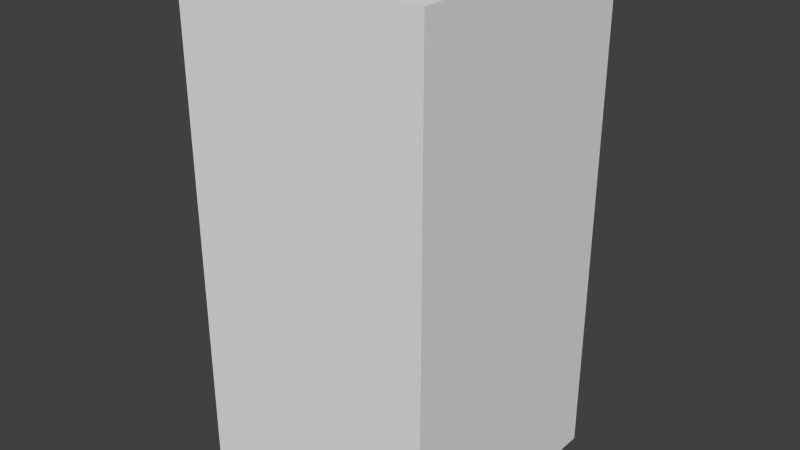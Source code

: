 # Source: blueBlankThree.blend  (saved by Blender 2.68.0; exported with 4.5.12 LTS)
import bpy
from mathutils import Matrix  # noqa: F401  (used for matrix-valued properties, if any)

bpy.ops.wm.read_factory_settings(use_empty=True)
scene = bpy.context.scene
scene.name = 'Scene'

# ---- collections
col_collection_1 = bpy.data.collections.new('Collection 1'); scene.collection.children.link(col_collection_1)

# ---- world
world_world = bpy.data.worlds.new('World'); scene.world = world_world
world_world.color = (0.05088, 0.05088, 0.05088)
world_world.use_sun_shadow = False
world_world.sun_shadow_jitter_overblur = 0.0
world_world.cycles.sampling_method = 'MANUAL'
world_world.cycles.sample_map_resolution = 256

# ---- meshes
me_blueblankthree = bpy.data.meshes.new('blueBlankThree')
me_blueblankthree.from_pydata([(-0.5, -0.5, -1.0), (-0.5, 0.5, -1.0), (0.5, 0.5, -1.0), (0.5, -0.5, -1.0), (-0.5, -0.5, 1.0), (-0.5, 0.5, 1.0), (0.5, 0.5, 1.0), (0.5, -0.5, 1.0)], [], [(4, 5, 1, 0), (5, 6, 2, 1), (6, 7, 3, 2), (7, 4, 0, 3), (0, 1, 2, 3), (7, 6, 5, 4)])
me_blueblankthree.use_remesh_preserve_volume = False
me_blueblankthree.use_remesh_preserve_attributes = False
me_blueblankthree.use_mirror_vertex_groups = False
me_blueblankthree.update()

# ---- objects
ob_blueblankthree = bpy.data.objects.new('blueBlankThree', me_blueblankthree)

# ---- transforms, parenting, visibility, modifiers, constraints
ob_blueblankthree.location = (0.0, 0.0, 0.0)
ob_blueblankthree.lineart.crease_threshold = 0.0

# ---- collection membership
col_collection_1.objects.link(ob_blueblankthree)

# ---- scene / render settings (as saved in the file)
scene.frame_start = 1; scene.frame_end = 250; scene.frame_set(1)
scene.render.engine = 'BLENDER_EEVEE_NEXT'
scene.render.image_settings.color_mode = 'RGB'
scene.render.image_settings.compression = 90
scene.render.resolution_percentage = 50
scene.render.dither_intensity = 0.0
scene.cycles.use_denoising = False
scene.cycles.samples = 10
scene.cycles.sampling_pattern = 'TABULATED_SOBOL'
scene.cycles.light_sampling_threshold = 0.0
scene.cycles.use_adaptive_sampling = False
scene.cycles.use_light_tree = False
scene.cycles.blur_glossy = 0.0
scene.cycles.volume_bounces = 1
scene.cycles.pixel_filter_type = 'GAUSSIAN'
scene.cycles.sample_clamp_indirect = 0.0
scene.view_settings.view_transform = 'Standard'
bpy.context.view_layer.update()

# ---- added for rendering (the .blend has no active camera and no usable light): camera, sun
cam_auto = bpy.data.cameras.new('AutoCamera')
cam_auto.lens = 50.0
cam_auto.sensor_width = 36.0
cam_auto.clip_end = 1000.0
ob_auto_camera = bpy.data.objects.new('AutoCamera', cam_auto)
scene.collection.objects.link(ob_auto_camera)
ob_auto_camera.location = (2.26633, -2.71959, 1.81306)
ob_auto_camera.rotation_euler = (1.09748, -7.21219e-08, 0.694738)
scene.camera = ob_auto_camera
light_auto_sun = bpy.data.lights.new('AutoSun', 'SUN')
light_auto_sun.energy = 3.0
light_auto_sun.angle = 0.0523599
ob_auto_sun = bpy.data.objects.new('AutoSun', light_auto_sun)
scene.collection.objects.link(ob_auto_sun)
ob_auto_sun.rotation_euler = (0.872665, 0.174533, 0.523599)
bpy.context.view_layer.update()

